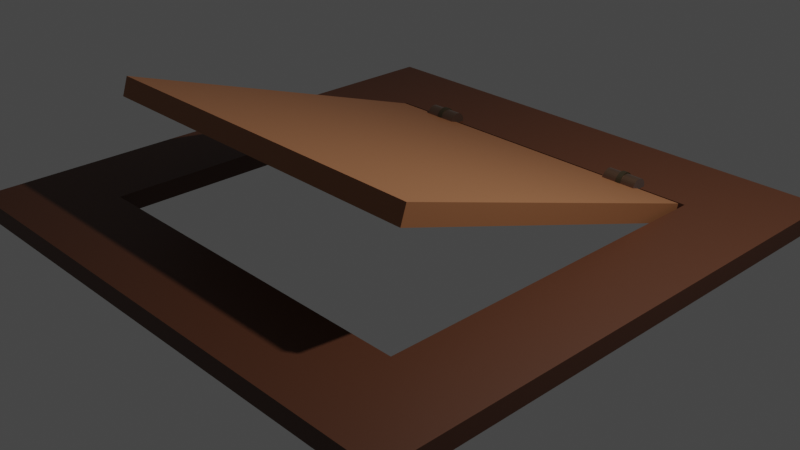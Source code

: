 # Source: Trap_Door.blend  (saved by Blender 2.92.15; exported with 4.5.12 LTS)
import bpy
from mathutils import Matrix  # noqa: F401  (used for matrix-valued properties, if any)

bpy.ops.wm.read_factory_settings(use_empty=True)
scene = bpy.context.scene
scene.name = 'Scene'

# ---- collections
col_collection = bpy.data.collections.new('Collection'); scene.collection.children.link(col_collection)
col_hinge = bpy.data.collections.new('Hinge'); scene.collection.children.link(col_hinge)
col_hinge_001 = bpy.data.collections.new('Hinge.001'); scene.collection.children.link(col_hinge_001)

# ---- materials (node trees are filled in below, after node groups)
mat_frame = bpy.data.materials.new('Frame')
mat_frame.use_transparent_shadow = False
mat_door = bpy.data.materials.new('Door')
mat_door.use_transparent_shadow = False
mat_material_001 = bpy.data.materials.new('Material.001')
mat_material_001.use_transparent_shadow = False
mat_material_002 = bpy.data.materials.new('Material.002')
mat_material_002.use_transparent_shadow = False

# ---- material node trees
mat_frame.use_nodes = True; mat_frame.node_tree.nodes.clear()
_N = mat_frame.node_tree.nodes; _L = mat_frame.node_tree.links
n0 = _N.new('ShaderNodeBsdfPrincipled'); n0.name = 'Principled BSDF'; n0.location = (10, 300)
n0.distribution = 'GGX'
n0.subsurface_method = 'BURLEY'
n0.inputs[0].default_value = (0.08473, 0.02857, 0.01187, 1.0)
n0.inputs[3].default_value = 1.45
n0.inputs[27].default_value = (0.0, 0.0, 0.0, 1.0)
n0.inputs[28].default_value = 1.0
n1 = _N.new('ShaderNodeOutputMaterial'); n1.name = 'Material Output'; n1.location = (300, 300)
_L.new(n0.outputs[0], n1.inputs[0])
n1.is_active_output = True
mat_door.use_nodes = True; mat_door.node_tree.nodes.clear()
_N = mat_door.node_tree.nodes; _L = mat_door.node_tree.links
n0 = _N.new('ShaderNodeBsdfPrincipled'); n0.name = 'Principled BSDF'; n0.location = (10, 300)
n0.distribution = 'GGX'
n0.subsurface_method = 'BURLEY'
n0.inputs[0].default_value = (0.3185, 0.1291, 0.05364, 1.0)
n0.inputs[3].default_value = 1.45
n0.inputs[27].default_value = (0.0, 0.0, 0.0, 1.0)
n0.inputs[28].default_value = 1.0
n1 = _N.new('ShaderNodeOutputMaterial'); n1.name = 'Material Output'; n1.location = (300, 300)
_L.new(n0.outputs[0], n1.inputs[0])
n1.is_active_output = True
mat_material_001.use_nodes = True; mat_material_001.node_tree.nodes.clear()
_N = mat_material_001.node_tree.nodes; _L = mat_material_001.node_tree.links
n0 = _N.new('ShaderNodeBsdfPrincipled'); n0.name = 'Principled BSDF'; n0.location = (10, 300)
n0.distribution = 'GGX'
n0.subsurface_method = 'BURLEY'
n0.inputs[0].default_value = (0.1798, 0.1002, 0.05864, 1.0)
n0.inputs[1].default_value = 0.9154
n0.inputs[3].default_value = 1.45
n0.inputs[13].default_value = 0.7462
n0.inputs[24].default_value = 0.1585
n0.inputs[27].default_value = (0.0, 0.0, 0.0, 1.0)
n0.inputs[28].default_value = 1.0
n1 = _N.new('ShaderNodeOutputMaterial'); n1.name = 'Material Output'; n1.location = (300, 300)
_L.new(n0.outputs[0], n1.inputs[0])
n1.is_active_output = True
mat_material_002.use_nodes = True; mat_material_002.node_tree.nodes.clear()
_N = mat_material_002.node_tree.nodes; _L = mat_material_002.node_tree.links
n0 = _N.new('ShaderNodeBsdfPrincipled'); n0.name = 'Principled BSDF'; n0.location = (10, 300)
n0.distribution = 'GGX'
n0.subsurface_method = 'BURLEY'
n0.inputs[0].default_value = (0.0331, 0.0241, 0.01062, 1.0)
n0.inputs[3].default_value = 1.45
n0.inputs[27].default_value = (0.0, 0.0, 0.0, 1.0)
n0.inputs[28].default_value = 1.0
n1 = _N.new('ShaderNodeOutputMaterial'); n1.name = 'Material Output'; n1.location = (300, 300)
_L.new(n0.outputs[0], n1.inputs[0])
n1.is_active_output = True

# ---- world
world_world = bpy.data.worlds.new('World'); scene.world = world_world
world_world.use_nodes = True; world_world.node_tree.nodes.clear()
_N = world_world.node_tree.nodes; _L = world_world.node_tree.links
n0 = _N.new('ShaderNodeOutputWorld'); n0.name = 'World Output'; n0.location = (300, 300)
n1 = _N.new('ShaderNodeBackground'); n1.name = 'Background'; n1.location = (10, 300)
n1.inputs[0].default_value = (0.05088, 0.05088, 0.05088, 1.0)
_L.new(n1.outputs[0], n0.inputs[0])
n0.is_active_output = True
world_world.color = (0.05088, 0.05088, 0.05088)
world_world.use_sun_shadow = False
world_world.sun_shadow_jitter_overblur = 0.0

# ---- cameras
cam_camera = bpy.data.cameras.new('Camera')
cam_camera.clip_end = 100.0
cam_camera.ortho_scale = 7.314

# ---- lights
light_light = bpy.data.lights.new('Light', 'POINT')
light_light.transmission_factor = 0.0
light_light.energy = 1000.0
light_light.shadow_soft_size = 0.1
light_light.shadow_maximum_resolution = 0.006
light_light.use_absolute_resolution = True

# ---- meshes
me_cube_001 = bpy.data.meshes.new('Cube.001')
me_cube_001.from_pydata([(-1.0, 0.0, 0.0), (-1.0, 0.0, 0.2), (-1.0, 1.0, 0.0), (-1.0, 1.0, 0.2), (3.033, 0.0, 0.0), (3.033, 0.0, 0.2), (3.033, 1.0, 0.0), (3.033, 1.0, 0.2), (3.997, 1.0, 0.2), (3.997, 1.0, 0.0), (3.997, 0.0, 0.0), (3.997, 0.0, 0.2), (-1.978, 1.0, 0.0), (-1.978, 0.0, 0.0), (-1.978, 0.0, 0.2), (-1.978, 1.0, 0.2), (-1.0, -4.0, 0.0), (-1.0, -4.0, 0.2), (3.033, -4.0, 0.2), (3.033, -4.0, 0.0), (3.997, -4.0, 0.2), (3.997, -4.0, 0.0), (-1.978, -4.0, 0.0), (-1.978, -4.0, 0.2), (-1.0, -5.006, 0.0), (-1.0, -5.006, 0.2), (3.033, -5.006, 0.2), (3.033, -5.006, 0.0), (3.997, -5.006, 0.2), (3.997, -5.006, 0.0), (-1.978, -5.006, 0.0), (-1.978, -5.006, 0.2)], [], [(1, 3, 15, 14), (2, 3, 7, 6), (10, 11, 20, 21), (4, 5, 1, 0), (2, 6, 4, 0), (7, 3, 1, 5), (9, 8, 11, 10), (4, 6, 9, 10), (7, 5, 11, 8), (6, 7, 8, 9), (13, 14, 15, 12), (2, 0, 13, 12), (3, 2, 12, 15), (13, 0, 16, 22), (23, 22, 30, 31), (22, 16, 24, 30), (5, 4, 19, 18), (4, 10, 21, 19), (1, 14, 23, 17), (0, 1, 17, 16), (14, 13, 22, 23), (11, 5, 18, 20), (26, 27, 29, 28), (24, 25, 31, 30), (19, 21, 29, 27), (18, 19, 27, 26), (17, 23, 31, 25), (20, 18, 26, 28), (21, 20, 28, 29), (17, 16, 19, 18), (18, 17, 25, 26), (19, 16, 24, 27), (24, 25, 26, 27)])
_uv = me_cube_001.uv_layers.new(name='UVMap')
_uv.uv.foreach_set('vector', [0.875, 0.75, 0.875, 0.5, 0.875, 0.5, 0.875, 0.75, 0.375, 0.25, 0.625, 0.25, 0.625, 0.5, 0.375, 0.5, 0.375, 0.75, 0.625, 0.75, 0.625, 0.75, 0.375, 0.75, 0.375, 0.75, 0.625, 0.75, 0.625, 1.0, 0.375, 1.0, 0.125, 0.5, 0.375, 0.5, 0.375, 0.75, 0.125, 0.75, 0.625, 0.5, 0.875, 0.5, 0.875, 0.75, 0.625, 0.75, 0.375, 0.5, 0.625, 0.5, 0.625, 0.75, 0.375, 0.75, 0.375, 0.75, 0.375, 0.5, 0.375, 0.5, 0.375, 0.75, 0.625, 0.5, 0.625, 0.75, 0.625, 0.75, 0.625, 0.5, 0.375, 0.5, 0.625, 0.5, 0.625, 0.5, 0.375, 0.5, 0.375, 0.0, 0.625, 0.0, 0.625, 0.25, 0.375, 0.25, 0.125, 0.5, 0.125, 0.75, 0.125, 0.75, 0.125, 0.5, 0.625, 0.25, 0.375, 0.25, 0.375, 0.25, 0.625, 0.25, 0.125, 0.75, 0.125, 0.75, 0.125, 0.75, 0.125, 0.75, 0.625, 0.0, 0.375, 0.0, 0.375, 0.0, 0.625, 0.0, 0.125, 0.75, 0.125, 0.75, 0.125, 0.75, 0.125, 0.75, 0.625, 0.75, 0.375, 0.75, 0.375, 0.75, 0.625, 0.75, 0.375, 0.75, 0.375, 0.75, 0.375, 0.75, 0.375, 0.75, 0.875, 0.75, 0.875, 0.75, 0.875, 0.75, 0.875, 0.75, 0.375, 1.0, 0.625, 1.0, 0.625, 1.0, 0.375, 1.0, 0.625, 0.0, 0.375, 0.0, 0.375, 0.0, 0.625, 0.0, 0.625, 0.75, 0.625, 0.75, 0.625, 0.75, 0.625, 0.75, 0.625, 0.75, 0.375, 0.75, 0.375, 0.75, 0.625, 0.75, 0.375, 1.0, 0.625, 1.0, 0.625, 1.0, 0.375, 1.0, 0.375, 0.75, 0.375, 0.75, 0.375, 0.75, 0.375, 0.75, 0.625, 0.75, 0.375, 0.75, 0.375, 0.75, 0.625, 0.75, 0.875, 0.75, 0.875, 0.75, 0.875, 0.75, 0.875, 0.75, 0.625, 0.75, 0.625, 0.75, 0.625, 0.75, 0.625, 0.75, 0.375, 0.75, 0.625, 0.75, 0.625, 0.75, 0.375, 0.75, 0.625, 1.0, 0.375, 1.0, 0.375, 0.75, 0.625, 0.75, 0.625, 0.75, 0.625, 1.0, 0.875, 0.75, 0.625, 0.75, 0.375, 0.75, 0.375, 1.0, 0.125, 0.75, 0.375, 0.75, 0.375, 1.0, 0.625, 1.0, 0.625, 0.75, 0.375, 0.75])
me_cube_001.materials.append(mat_frame)
me_cube_001.use_remesh_fix_poles = True
me_cube_001.use_remesh_preserve_attributes = False
me_cube_001.use_mirror_vertex_groups = False
me_cube_001.update()
me_cube_002 = bpy.data.meshes.new('Cube.002')
me_cube_002.from_pydata([(-1.0, -1.0, -1.0), (-1.0, -1.0, 1.0), (-1.0, 1.0, -1.0), (-1.0, 1.0, 1.0), (1.0, -1.0, -1.0), (1.0, -1.0, 1.0), (1.0, 1.0, -1.0), (1.0, 1.0, 1.0)], [], [(0, 1, 3, 2), (2, 3, 7, 6), (6, 7, 5, 4), (4, 5, 1, 0), (2, 6, 4, 0), (7, 3, 1, 5)])
_uv = me_cube_002.uv_layers.new(name='UVMap')
_uv.uv.foreach_set('vector', [0.375, 0.0, 0.625, 0.0, 0.625, 0.25, 0.375, 0.25, 0.375, 0.25, 0.625, 0.25, 0.625, 0.5, 0.375, 0.5, 0.375, 0.5, 0.625, 0.5, 0.625, 0.75, 0.375, 0.75, 0.375, 0.75, 0.625, 0.75, 0.625, 1.0, 0.375, 1.0, 0.125, 0.5, 0.375, 0.5, 0.375, 0.75, 0.125, 0.75, 0.625, 0.5, 0.875, 0.5, 0.875, 0.75, 0.625, 0.75])
me_cube_002.materials.append(mat_door)
me_cube_002.use_remesh_fix_poles = True
me_cube_002.use_remesh_preserve_attributes = False
me_cube_002.use_mirror_vertex_groups = False
me_cube_002.update()
me_cylinder = bpy.data.meshes.new('Cylinder')
me_cylinder.from_pydata([(-0.0987, 0.0987, -7.452e-09), (0.0987, 0.0987, 7.452e-09), (-0.0987, 0.0968, -0.01926), (0.0987, 0.0968, -0.01926), (-0.0987, 0.09119, -0.03777), (0.0987, 0.09119, -0.03777), (-0.0987, 0.08207, -0.05483), (0.0987, 0.08207, -0.05483), (-0.0987, 0.06979, -0.06979), (0.0987, 0.06979, -0.06979), (-0.0987, 0.05483, -0.08207), (0.0987, 0.05483, -0.08207), (-0.0987, 0.03777, -0.09119), (0.0987, 0.03777, -0.09119), (-0.0987, 0.01926, -0.0968), (0.0987, 0.01926, -0.0968), (-0.0987, 7.452e-09, -0.0987), (0.0987, 7.452e-09, -0.0987), (-0.0987, -0.01926, -0.0968), (0.0987, -0.01926, -0.0968), (-0.0987, -0.03777, -0.09119), (0.0987, -0.03777, -0.09119), (-0.0987, -0.05483, -0.08207), (0.0987, -0.05483, -0.08207), (-0.0987, -0.06979, -0.06979), (0.0987, -0.06979, -0.06979), (-0.0987, -0.08207, -0.05483), (0.0987, -0.08207, -0.05483), (-0.0987, -0.09119, -0.03777), (0.0987, -0.09119, -0.03777), (-0.0987, -0.0968, -0.01926), (0.0987, -0.0968, -0.01926), (-0.0987, -0.0987, 2.471e-08), (0.0987, -0.0987, 3.961e-08), (-0.0987, -0.0968, 0.01926), (0.0987, -0.0968, 0.01926), (-0.0987, -0.09119, 0.03777), (0.0987, -0.09119, 0.03777), (-0.0987, -0.08207, 0.05483), (0.0987, -0.08207, 0.05483), (-0.0987, -0.06979, 0.06979), (0.0987, -0.06979, 0.06979), (-0.0987, -0.05483, 0.08207), (0.0987, -0.05483, 0.08207), (-0.0987, -0.03777, 0.09119), (0.0987, -0.03777, 0.09119), (-0.0987, -0.01926, 0.0968), (0.0987, -0.01926, 0.0968), (-0.0987, 9.53e-08, 0.0987), (0.0987, 9.53e-08, 0.0987), (-0.0987, 0.01926, 0.0968), (0.0987, 0.01926, 0.0968), (-0.0987, 0.03777, 0.09119), (0.0987, 0.03777, 0.09119), (-0.0987, 0.05483, 0.08207), (0.0987, 0.05483, 0.08207), (-0.0987, 0.06979, 0.06979), (0.0987, 0.06979, 0.06979), (-0.0987, 0.08207, 0.05483), (0.0987, 0.08207, 0.05483), (-0.0987, 0.09119, 0.03777), (0.0987, 0.09119, 0.03777), (-0.0987, 0.0968, 0.01926), (0.0987, 0.0968, 0.01926)], [], [(0, 1, 3, 2), (2, 3, 5, 4), (4, 5, 7, 6), (6, 7, 9, 8), (8, 9, 11, 10), (10, 11, 13, 12), (12, 13, 15, 14), (14, 15, 17, 16), (16, 17, 19, 18), (18, 19, 21, 20), (20, 21, 23, 22), (22, 23, 25, 24), (24, 25, 27, 26), (26, 27, 29, 28), (28, 29, 31, 30), (30, 31, 33, 32), (32, 33, 35, 34), (34, 35, 37, 36), (36, 37, 39, 38), (38, 39, 41, 40), (40, 41, 43, 42), (42, 43, 45, 44), (44, 45, 47, 46), (46, 47, 49, 48), (48, 49, 51, 50), (50, 51, 53, 52), (52, 53, 55, 54), (54, 55, 57, 56), (56, 57, 59, 58), (58, 59, 61, 60), (3, 1, 63, 61, 59, 57, 55, 53, 51, 49, 47, 45, 43, 41, 39, 37, 35, 33, 31, 29, 27, 25, 23, 21, 19, 17, 15, 13, 11, 9, 7, 5), (60, 61, 63, 62), (62, 63, 1, 0), (0, 2, 4, 6, 8, 10, 12, 14, 16, 18, 20, 22, 24, 26, 28, 30, 32, 34, 36, 38, 40, 42, 44, 46, 48, 50, 52, 54, 56, 58, 60, 62)])
_uv = me_cylinder.uv_layers.new(name='UVMap')
_uv.uv.foreach_set('vector', [1.0, 0.5, 1.0, 1.0, 0.9688, 1.0, 0.9688, 0.5, 0.9688, 0.5, 0.9688, 1.0, 0.9375, 1.0, 0.9375, 0.5, 0.9375, 0.5, 0.9375, 1.0, 0.9062, 1.0, 0.9062, 0.5, 0.9062, 0.5, 0.9062, 1.0, 0.875, 1.0, 0.875, 0.5, 0.875, 0.5, 0.875, 1.0, 0.8438, 1.0, 0.8438, 0.5, 0.8438, 0.5, 0.8438, 1.0, 0.8125, 1.0, 0.8125, 0.5, 0.8125, 0.5, 0.8125, 1.0, 0.7812, 1.0, 0.7812, 0.5, 0.7812, 0.5, 0.7812, 1.0, 0.75, 1.0, 0.75, 0.5, 0.75, 0.5, 0.75, 1.0, 0.7188, 1.0, 0.7188, 0.5, 0.7188, 0.5, 0.7188, 1.0, 0.6875, 1.0, 0.6875, 0.5, 0.6875, 0.5, 0.6875, 1.0, 0.6562, 1.0, 0.6562, 0.5, 0.6562, 0.5, 0.6562, 1.0, 0.625, 1.0, 0.625, 0.5, 0.625, 0.5, 0.625, 1.0, 0.5938, 1.0, 0.5938, 0.5, 0.5938, 0.5, 0.5938, 1.0, 0.5625, 1.0, 0.5625, 0.5, 0.5625, 0.5, 0.5625, 1.0, 0.5312, 1.0, 0.5312, 0.5, 0.5312, 0.5, 0.5312, 1.0, 0.5, 1.0, 0.5, 0.5, 0.5, 0.5, 0.5, 1.0, 0.4688, 1.0, 0.4688, 0.5, 0.4688, 0.5, 0.4688, 1.0, 0.4375, 1.0, 0.4375, 0.5, 0.4375, 0.5, 0.4375, 1.0, 0.4062, 1.0, 0.4062, 0.5, 0.4062, 0.5, 0.4062, 1.0, 0.375, 1.0, 0.375, 0.5, 0.375, 0.5, 0.375, 1.0, 0.3438, 1.0, 0.3438, 0.5, 0.3438, 0.5, 0.3438, 1.0, 0.3125, 1.0, 0.3125, 0.5, 0.3125, 0.5, 0.3125, 1.0, 0.2812, 1.0, 0.2812, 0.5, 0.2812, 0.5, 0.2812, 1.0, 0.25, 1.0, 0.25, 0.5, 0.25, 0.5, 0.25, 1.0, 0.2188, 1.0, 0.2188, 0.5, 0.2188, 0.5, 0.2188, 1.0, 0.1875, 1.0, 0.1875, 0.5, 0.1875, 0.5, 0.1875, 1.0, 0.1562, 1.0, 0.1562, 0.5, 0.1562, 0.5, 0.1562, 1.0, 0.125, 1.0, 0.125, 0.5, 0.125, 0.5, 0.125, 1.0, 0.09375, 1.0, 0.09375, 0.5, 0.09375, 0.5, 0.09375, 1.0, 0.0625, 1.0, 0.0625, 0.5, 0.2968, 0.4854, 0.25, 0.49, 0.2032, 0.4854, 0.1582, 0.4717, 0.1167, 0.4496, 0.08029, 0.4197, 0.05045, 0.3833, 0.02827, 0.3418, 0.01461, 0.2968, 0.01, 0.25, 0.01461, 0.2032, 0.02827, 0.1582, 0.05045, 0.1167, 0.08029, 0.08029, 0.1167, 0.05045, 0.1582, 0.02827, 0.2032, 0.01461, 0.25, 0.01, 0.2968, 0.01461, 0.3418, 0.02827, 0.3833, 0.05045, 0.4197, 0.08029, 0.4496, 0.1167, 0.4717, 0.1582, 0.4854, 0.2032, 0.49, 0.25, 0.4854, 0.2968, 0.4717, 0.3418, 0.4496, 0.3833, 0.4197, 0.4197, 0.3833, 0.4496, 0.3418, 0.4717, 0.0625, 0.5, 0.0625, 1.0, 0.03125, 1.0, 0.03125, 0.5, 0.03125, 0.5, 0.03125, 1.0, 0.0, 1.0, 0.0, 0.5, 0.75, 0.49, 0.7968, 0.4854, 0.8418, 0.4717, 0.8833, 0.4496, 0.9197, 0.4197, 0.9496, 0.3833, 0.9717, 0.3418, 0.9854, 0.2968, 0.99, 0.25, 0.9854, 0.2032, 0.9717, 0.1582, 0.9496, 0.1167, 0.9197, 0.08029, 0.8833, 0.05045, 0.8418, 0.02827, 0.7968, 0.01461, 0.75, 0.01, 0.7032, 0.01461, 0.6582, 0.02827, 0.6167, 0.05045, 0.5803, 0.08029, 0.5504, 0.1167, 0.5283, 0.1582, 0.5146, 0.2032, 0.51, 0.25, 0.5146, 0.2968, 0.5283, 0.3418, 0.5504, 0.3833, 0.5803, 0.4197, 0.6167, 0.4496, 0.6582, 0.4717, 0.7032, 0.4854])
me_cylinder.materials.append(mat_material_001)
me_cylinder.use_remesh_fix_poles = True
me_cylinder.use_remesh_preserve_attributes = False
me_cylinder.use_mirror_vertex_groups = False
me_cylinder.update()
me_cylinder_001 = bpy.data.meshes.new('Cylinder.001')
me_cylinder_001.from_pydata([(-0.0987, 0.0987, -7.452e-09), (0.0987, 0.0987, 7.452e-09), (-0.0987, 0.0968, -0.01926), (0.0987, 0.0968, -0.01926), (-0.0987, 0.09119, -0.03777), (0.0987, 0.09119, -0.03777), (-0.0987, 0.08207, -0.05483), (0.0987, 0.08207, -0.05483), (-0.0987, 0.06979, -0.06979), (0.0987, 0.06979, -0.06979), (-0.0987, 0.05483, -0.08207), (0.0987, 0.05483, -0.08207), (-0.0987, 0.03777, -0.09119), (0.0987, 0.03777, -0.09119), (-0.0987, 0.01926, -0.0968), (0.0987, 0.01926, -0.0968), (-0.0987, 7.452e-09, -0.0987), (0.0987, 7.452e-09, -0.0987), (-0.0987, -0.01926, -0.0968), (0.0987, -0.01926, -0.0968), (-0.0987, -0.03777, -0.09119), (0.0987, -0.03777, -0.09119), (-0.0987, -0.05483, -0.08207), (0.0987, -0.05483, -0.08207), (-0.0987, -0.06979, -0.06979), (0.0987, -0.06979, -0.06979), (-0.0987, -0.08207, -0.05483), (0.0987, -0.08207, -0.05483), (-0.0987, -0.09119, -0.03777), (0.0987, -0.09119, -0.03777), (-0.0987, -0.0968, -0.01926), (0.0987, -0.0968, -0.01926), (-0.0987, -0.0987, 2.471e-08), (0.0987, -0.0987, 3.961e-08), (-0.0987, -0.0968, 0.01926), (0.0987, -0.0968, 0.01926), (-0.0987, -0.09119, 0.03777), (0.0987, -0.09119, 0.03777), (-0.0987, -0.08207, 0.05483), (0.0987, -0.08207, 0.05483), (-0.0987, -0.06979, 0.06979), (0.0987, -0.06979, 0.06979), (-0.0987, -0.05483, 0.08207), (0.0987, -0.05483, 0.08207), (-0.0987, -0.03777, 0.09119), (0.0987, -0.03777, 0.09119), (-0.0987, -0.01926, 0.0968), (0.0987, -0.01926, 0.0968), (-0.0987, 9.53e-08, 0.0987), (0.0987, 9.53e-08, 0.0987), (-0.0987, 0.01926, 0.0968), (0.0987, 0.01926, 0.0968), (-0.0987, 0.03777, 0.09119), (0.0987, 0.03777, 0.09119), (-0.0987, 0.05483, 0.08207), (0.0987, 0.05483, 0.08207), (-0.0987, 0.06979, 0.06979), (0.0987, 0.06979, 0.06979), (-0.0987, 0.08207, 0.05483), (0.0987, 0.08207, 0.05483), (-0.0987, 0.09119, 0.03777), (0.0987, 0.09119, 0.03777), (-0.0987, 0.0968, 0.01926), (0.0987, 0.0968, 0.01926)], [], [(0, 1, 3, 2), (2, 3, 5, 4), (4, 5, 7, 6), (6, 7, 9, 8), (8, 9, 11, 10), (10, 11, 13, 12), (12, 13, 15, 14), (14, 15, 17, 16), (16, 17, 19, 18), (18, 19, 21, 20), (20, 21, 23, 22), (22, 23, 25, 24), (24, 25, 27, 26), (26, 27, 29, 28), (28, 29, 31, 30), (30, 31, 33, 32), (32, 33, 35, 34), (34, 35, 37, 36), (36, 37, 39, 38), (38, 39, 41, 40), (40, 41, 43, 42), (42, 43, 45, 44), (44, 45, 47, 46), (46, 47, 49, 48), (48, 49, 51, 50), (50, 51, 53, 52), (52, 53, 55, 54), (54, 55, 57, 56), (56, 57, 59, 58), (58, 59, 61, 60), (3, 1, 63, 61, 59, 57, 55, 53, 51, 49, 47, 45, 43, 41, 39, 37, 35, 33, 31, 29, 27, 25, 23, 21, 19, 17, 15, 13, 11, 9, 7, 5), (60, 61, 63, 62), (62, 63, 1, 0), (0, 2, 4, 6, 8, 10, 12, 14, 16, 18, 20, 22, 24, 26, 28, 30, 32, 34, 36, 38, 40, 42, 44, 46, 48, 50, 52, 54, 56, 58, 60, 62)])
_uv = me_cylinder_001.uv_layers.new(name='UVMap')
_uv.uv.foreach_set('vector', [1.0, 0.5, 1.0, 1.0, 0.9688, 1.0, 0.9688, 0.5, 0.9688, 0.5, 0.9688, 1.0, 0.9375, 1.0, 0.9375, 0.5, 0.9375, 0.5, 0.9375, 1.0, 0.9062, 1.0, 0.9062, 0.5, 0.9062, 0.5, 0.9062, 1.0, 0.875, 1.0, 0.875, 0.5, 0.875, 0.5, 0.875, 1.0, 0.8438, 1.0, 0.8438, 0.5, 0.8438, 0.5, 0.8438, 1.0, 0.8125, 1.0, 0.8125, 0.5, 0.8125, 0.5, 0.8125, 1.0, 0.7812, 1.0, 0.7812, 0.5, 0.7812, 0.5, 0.7812, 1.0, 0.75, 1.0, 0.75, 0.5, 0.75, 0.5, 0.75, 1.0, 0.7188, 1.0, 0.7188, 0.5, 0.7188, 0.5, 0.7188, 1.0, 0.6875, 1.0, 0.6875, 0.5, 0.6875, 0.5, 0.6875, 1.0, 0.6562, 1.0, 0.6562, 0.5, 0.6562, 0.5, 0.6562, 1.0, 0.625, 1.0, 0.625, 0.5, 0.625, 0.5, 0.625, 1.0, 0.5938, 1.0, 0.5938, 0.5, 0.5938, 0.5, 0.5938, 1.0, 0.5625, 1.0, 0.5625, 0.5, 0.5625, 0.5, 0.5625, 1.0, 0.5312, 1.0, 0.5312, 0.5, 0.5312, 0.5, 0.5312, 1.0, 0.5, 1.0, 0.5, 0.5, 0.5, 0.5, 0.5, 1.0, 0.4688, 1.0, 0.4688, 0.5, 0.4688, 0.5, 0.4688, 1.0, 0.4375, 1.0, 0.4375, 0.5, 0.4375, 0.5, 0.4375, 1.0, 0.4062, 1.0, 0.4062, 0.5, 0.4062, 0.5, 0.4062, 1.0, 0.375, 1.0, 0.375, 0.5, 0.375, 0.5, 0.375, 1.0, 0.3438, 1.0, 0.3438, 0.5, 0.3438, 0.5, 0.3438, 1.0, 0.3125, 1.0, 0.3125, 0.5, 0.3125, 0.5, 0.3125, 1.0, 0.2812, 1.0, 0.2812, 0.5, 0.2812, 0.5, 0.2812, 1.0, 0.25, 1.0, 0.25, 0.5, 0.25, 0.5, 0.25, 1.0, 0.2188, 1.0, 0.2188, 0.5, 0.2188, 0.5, 0.2188, 1.0, 0.1875, 1.0, 0.1875, 0.5, 0.1875, 0.5, 0.1875, 1.0, 0.1562, 1.0, 0.1562, 0.5, 0.1562, 0.5, 0.1562, 1.0, 0.125, 1.0, 0.125, 0.5, 0.125, 0.5, 0.125, 1.0, 0.09375, 1.0, 0.09375, 0.5, 0.09375, 0.5, 0.09375, 1.0, 0.0625, 1.0, 0.0625, 0.5, 0.2968, 0.4854, 0.25, 0.49, 0.2032, 0.4854, 0.1582, 0.4717, 0.1167, 0.4496, 0.08029, 0.4197, 0.05045, 0.3833, 0.02827, 0.3418, 0.01461, 0.2968, 0.01, 0.25, 0.01461, 0.2032, 0.02827, 0.1582, 0.05045, 0.1167, 0.08029, 0.08029, 0.1167, 0.05045, 0.1582, 0.02827, 0.2032, 0.01461, 0.25, 0.01, 0.2968, 0.01461, 0.3418, 0.02827, 0.3833, 0.05045, 0.4197, 0.08029, 0.4496, 0.1167, 0.4717, 0.1582, 0.4854, 0.2032, 0.49, 0.25, 0.4854, 0.2968, 0.4717, 0.3418, 0.4496, 0.3833, 0.4197, 0.4197, 0.3833, 0.4496, 0.3418, 0.4717, 0.0625, 0.5, 0.0625, 1.0, 0.03125, 1.0, 0.03125, 0.5, 0.03125, 0.5, 0.03125, 1.0, 0.0, 1.0, 0.0, 0.5, 0.75, 0.49, 0.7968, 0.4854, 0.8418, 0.4717, 0.8833, 0.4496, 0.9197, 0.4197, 0.9496, 0.3833, 0.9717, 0.3418, 0.9854, 0.2968, 0.99, 0.25, 0.9854, 0.2032, 0.9717, 0.1582, 0.9496, 0.1167, 0.9197, 0.08029, 0.8833, 0.05045, 0.8418, 0.02827, 0.7968, 0.01461, 0.75, 0.01, 0.7032, 0.01461, 0.6582, 0.02827, 0.6167, 0.05045, 0.5803, 0.08029, 0.5504, 0.1167, 0.5283, 0.1582, 0.5146, 0.2032, 0.51, 0.25, 0.5146, 0.2968, 0.5283, 0.3418, 0.5504, 0.3833, 0.5803, 0.4197, 0.6167, 0.4496, 0.6582, 0.4717, 0.7032, 0.4854])
me_cylinder_001.materials.append(mat_material_002)
me_cylinder_001.use_remesh_fix_poles = True
me_cylinder_001.use_remesh_preserve_attributes = False
me_cylinder_001.use_mirror_vertex_groups = False
me_cylinder_001.update()
me_cylinder_002 = bpy.data.meshes.new('Cylinder.002')
me_cylinder_002.from_pydata([(-0.0987, 0.0987, -7.452e-09), (0.0987, 0.0987, 7.452e-09), (-0.0987, 0.0968, -0.01926), (0.0987, 0.0968, -0.01926), (-0.0987, 0.09119, -0.03777), (0.0987, 0.09119, -0.03777), (-0.0987, 0.08207, -0.05483), (0.0987, 0.08207, -0.05483), (-0.0987, 0.06979, -0.06979), (0.0987, 0.06979, -0.06979), (-0.0987, 0.05483, -0.08207), (0.0987, 0.05483, -0.08207), (-0.0987, 0.03777, -0.09119), (0.0987, 0.03777, -0.09119), (-0.0987, 0.01926, -0.0968), (0.0987, 0.01926, -0.0968), (-0.0987, 7.452e-09, -0.0987), (0.0987, 7.452e-09, -0.0987), (-0.0987, -0.01926, -0.0968), (0.0987, -0.01926, -0.0968), (-0.0987, -0.03777, -0.09119), (0.0987, -0.03777, -0.09119), (-0.0987, -0.05483, -0.08207), (0.0987, -0.05483, -0.08207), (-0.0987, -0.06979, -0.06979), (0.0987, -0.06979, -0.06979), (-0.0987, -0.08207, -0.05483), (0.0987, -0.08207, -0.05483), (-0.0987, -0.09119, -0.03777), (0.0987, -0.09119, -0.03777), (-0.0987, -0.0968, -0.01926), (0.0987, -0.0968, -0.01926), (-0.0987, -0.0987, 2.471e-08), (0.0987, -0.0987, 3.961e-08), (-0.0987, -0.0968, 0.01926), (0.0987, -0.0968, 0.01926), (-0.0987, -0.09119, 0.03777), (0.0987, -0.09119, 0.03777), (-0.0987, -0.08207, 0.05483), (0.0987, -0.08207, 0.05483), (-0.0987, -0.06979, 0.06979), (0.0987, -0.06979, 0.06979), (-0.0987, -0.05483, 0.08207), (0.0987, -0.05483, 0.08207), (-0.0987, -0.03777, 0.09119), (0.0987, -0.03777, 0.09119), (-0.0987, -0.01926, 0.0968), (0.0987, -0.01926, 0.0968), (-0.0987, 9.53e-08, 0.0987), (0.0987, 9.53e-08, 0.0987), (-0.0987, 0.01926, 0.0968), (0.0987, 0.01926, 0.0968), (-0.0987, 0.03777, 0.09119), (0.0987, 0.03777, 0.09119), (-0.0987, 0.05483, 0.08207), (0.0987, 0.05483, 0.08207), (-0.0987, 0.06979, 0.06979), (0.0987, 0.06979, 0.06979), (-0.0987, 0.08207, 0.05483), (0.0987, 0.08207, 0.05483), (-0.0987, 0.09119, 0.03777), (0.0987, 0.09119, 0.03777), (-0.0987, 0.0968, 0.01926), (0.0987, 0.0968, 0.01926)], [], [(0, 1, 3, 2), (2, 3, 5, 4), (4, 5, 7, 6), (6, 7, 9, 8), (8, 9, 11, 10), (10, 11, 13, 12), (12, 13, 15, 14), (14, 15, 17, 16), (16, 17, 19, 18), (18, 19, 21, 20), (20, 21, 23, 22), (22, 23, 25, 24), (24, 25, 27, 26), (26, 27, 29, 28), (28, 29, 31, 30), (30, 31, 33, 32), (32, 33, 35, 34), (34, 35, 37, 36), (36, 37, 39, 38), (38, 39, 41, 40), (40, 41, 43, 42), (42, 43, 45, 44), (44, 45, 47, 46), (46, 47, 49, 48), (48, 49, 51, 50), (50, 51, 53, 52), (52, 53, 55, 54), (54, 55, 57, 56), (56, 57, 59, 58), (58, 59, 61, 60), (3, 1, 63, 61, 59, 57, 55, 53, 51, 49, 47, 45, 43, 41, 39, 37, 35, 33, 31, 29, 27, 25, 23, 21, 19, 17, 15, 13, 11, 9, 7, 5), (60, 61, 63, 62), (62, 63, 1, 0), (0, 2, 4, 6, 8, 10, 12, 14, 16, 18, 20, 22, 24, 26, 28, 30, 32, 34, 36, 38, 40, 42, 44, 46, 48, 50, 52, 54, 56, 58, 60, 62)])
_uv = me_cylinder_002.uv_layers.new(name='UVMap')
_uv.uv.foreach_set('vector', [1.0, 0.5, 1.0, 1.0, 0.9688, 1.0, 0.9688, 0.5, 0.9688, 0.5, 0.9688, 1.0, 0.9375, 1.0, 0.9375, 0.5, 0.9375, 0.5, 0.9375, 1.0, 0.9062, 1.0, 0.9062, 0.5, 0.9062, 0.5, 0.9062, 1.0, 0.875, 1.0, 0.875, 0.5, 0.875, 0.5, 0.875, 1.0, 0.8438, 1.0, 0.8438, 0.5, 0.8438, 0.5, 0.8438, 1.0, 0.8125, 1.0, 0.8125, 0.5, 0.8125, 0.5, 0.8125, 1.0, 0.7812, 1.0, 0.7812, 0.5, 0.7812, 0.5, 0.7812, 1.0, 0.75, 1.0, 0.75, 0.5, 0.75, 0.5, 0.75, 1.0, 0.7188, 1.0, 0.7188, 0.5, 0.7188, 0.5, 0.7188, 1.0, 0.6875, 1.0, 0.6875, 0.5, 0.6875, 0.5, 0.6875, 1.0, 0.6562, 1.0, 0.6562, 0.5, 0.6562, 0.5, 0.6562, 1.0, 0.625, 1.0, 0.625, 0.5, 0.625, 0.5, 0.625, 1.0, 0.5938, 1.0, 0.5938, 0.5, 0.5938, 0.5, 0.5938, 1.0, 0.5625, 1.0, 0.5625, 0.5, 0.5625, 0.5, 0.5625, 1.0, 0.5312, 1.0, 0.5312, 0.5, 0.5312, 0.5, 0.5312, 1.0, 0.5, 1.0, 0.5, 0.5, 0.5, 0.5, 0.5, 1.0, 0.4688, 1.0, 0.4688, 0.5, 0.4688, 0.5, 0.4688, 1.0, 0.4375, 1.0, 0.4375, 0.5, 0.4375, 0.5, 0.4375, 1.0, 0.4062, 1.0, 0.4062, 0.5, 0.4062, 0.5, 0.4062, 1.0, 0.375, 1.0, 0.375, 0.5, 0.375, 0.5, 0.375, 1.0, 0.3438, 1.0, 0.3438, 0.5, 0.3438, 0.5, 0.3438, 1.0, 0.3125, 1.0, 0.3125, 0.5, 0.3125, 0.5, 0.3125, 1.0, 0.2812, 1.0, 0.2812, 0.5, 0.2812, 0.5, 0.2812, 1.0, 0.25, 1.0, 0.25, 0.5, 0.25, 0.5, 0.25, 1.0, 0.2188, 1.0, 0.2188, 0.5, 0.2188, 0.5, 0.2188, 1.0, 0.1875, 1.0, 0.1875, 0.5, 0.1875, 0.5, 0.1875, 1.0, 0.1562, 1.0, 0.1562, 0.5, 0.1562, 0.5, 0.1562, 1.0, 0.125, 1.0, 0.125, 0.5, 0.125, 0.5, 0.125, 1.0, 0.09375, 1.0, 0.09375, 0.5, 0.09375, 0.5, 0.09375, 1.0, 0.0625, 1.0, 0.0625, 0.5, 0.2968, 0.4854, 0.25, 0.49, 0.2032, 0.4854, 0.1582, 0.4717, 0.1167, 0.4496, 0.08029, 0.4197, 0.05045, 0.3833, 0.02827, 0.3418, 0.01461, 0.2968, 0.01, 0.25, 0.01461, 0.2032, 0.02827, 0.1582, 0.05045, 0.1167, 0.08029, 0.08029, 0.1167, 0.05045, 0.1582, 0.02827, 0.2032, 0.01461, 0.25, 0.01, 0.2968, 0.01461, 0.3418, 0.02827, 0.3833, 0.05045, 0.4197, 0.08029, 0.4496, 0.1167, 0.4717, 0.1582, 0.4854, 0.2032, 0.49, 0.25, 0.4854, 0.2968, 0.4717, 0.3418, 0.4496, 0.3833, 0.4197, 0.4197, 0.3833, 0.4496, 0.3418, 0.4717, 0.0625, 0.5, 0.0625, 1.0, 0.03125, 1.0, 0.03125, 0.5, 0.03125, 0.5, 0.03125, 1.0, 0.0, 1.0, 0.0, 0.5, 0.75, 0.49, 0.7968, 0.4854, 0.8418, 0.4717, 0.8833, 0.4496, 0.9197, 0.4197, 0.9496, 0.3833, 0.9717, 0.3418, 0.9854, 0.2968, 0.99, 0.25, 0.9854, 0.2032, 0.9717, 0.1582, 0.9496, 0.1167, 0.9197, 0.08029, 0.8833, 0.05045, 0.8418, 0.02827, 0.7968, 0.01461, 0.75, 0.01, 0.7032, 0.01461, 0.6582, 0.02827, 0.6167, 0.05045, 0.5803, 0.08029, 0.5504, 0.1167, 0.5283, 0.1582, 0.5146, 0.2032, 0.51, 0.25, 0.5146, 0.2968, 0.5283, 0.3418, 0.5504, 0.3833, 0.5803, 0.4197, 0.6167, 0.4496, 0.6582, 0.4717, 0.7032, 0.4854])
me_cylinder_002.materials.append(mat_material_001)
me_cylinder_002.use_remesh_fix_poles = True
me_cylinder_002.use_remesh_preserve_attributes = False
me_cylinder_002.use_mirror_vertex_groups = False
me_cylinder_002.update()
me_cylinder_003 = bpy.data.meshes.new('Cylinder.003')
me_cylinder_003.from_pydata([(-0.0987, 0.0987, -7.452e-09), (0.0987, 0.0987, 7.452e-09), (-0.0987, 0.0968, -0.01926), (0.0987, 0.0968, -0.01926), (-0.0987, 0.09119, -0.03777), (0.0987, 0.09119, -0.03777), (-0.0987, 0.08207, -0.05483), (0.0987, 0.08207, -0.05483), (-0.0987, 0.06979, -0.06979), (0.0987, 0.06979, -0.06979), (-0.0987, 0.05483, -0.08207), (0.0987, 0.05483, -0.08207), (-0.0987, 0.03777, -0.09119), (0.0987, 0.03777, -0.09119), (-0.0987, 0.01926, -0.0968), (0.0987, 0.01926, -0.0968), (-0.0987, 7.452e-09, -0.0987), (0.0987, 7.452e-09, -0.0987), (-0.0987, -0.01926, -0.0968), (0.0987, -0.01926, -0.0968), (-0.0987, -0.03777, -0.09119), (0.0987, -0.03777, -0.09119), (-0.0987, -0.05483, -0.08207), (0.0987, -0.05483, -0.08207), (-0.0987, -0.06979, -0.06979), (0.0987, -0.06979, -0.06979), (-0.0987, -0.08207, -0.05483), (0.0987, -0.08207, -0.05483), (-0.0987, -0.09119, -0.03777), (0.0987, -0.09119, -0.03777), (-0.0987, -0.0968, -0.01926), (0.0987, -0.0968, -0.01926), (-0.0987, -0.0987, 2.471e-08), (0.0987, -0.0987, 3.961e-08), (-0.0987, -0.0968, 0.01926), (0.0987, -0.0968, 0.01926), (-0.0987, -0.09119, 0.03777), (0.0987, -0.09119, 0.03777), (-0.0987, -0.08207, 0.05483), (0.0987, -0.08207, 0.05483), (-0.0987, -0.06979, 0.06979), (0.0987, -0.06979, 0.06979), (-0.0987, -0.05483, 0.08207), (0.0987, -0.05483, 0.08207), (-0.0987, -0.03777, 0.09119), (0.0987, -0.03777, 0.09119), (-0.0987, -0.01926, 0.0968), (0.0987, -0.01926, 0.0968), (-0.0987, 9.53e-08, 0.0987), (0.0987, 9.53e-08, 0.0987), (-0.0987, 0.01926, 0.0968), (0.0987, 0.01926, 0.0968), (-0.0987, 0.03777, 0.09119), (0.0987, 0.03777, 0.09119), (-0.0987, 0.05483, 0.08207), (0.0987, 0.05483, 0.08207), (-0.0987, 0.06979, 0.06979), (0.0987, 0.06979, 0.06979), (-0.0987, 0.08207, 0.05483), (0.0987, 0.08207, 0.05483), (-0.0987, 0.09119, 0.03777), (0.0987, 0.09119, 0.03777), (-0.0987, 0.0968, 0.01926), (0.0987, 0.0968, 0.01926)], [], [(0, 1, 3, 2), (2, 3, 5, 4), (4, 5, 7, 6), (6, 7, 9, 8), (8, 9, 11, 10), (10, 11, 13, 12), (12, 13, 15, 14), (14, 15, 17, 16), (16, 17, 19, 18), (18, 19, 21, 20), (20, 21, 23, 22), (22, 23, 25, 24), (24, 25, 27, 26), (26, 27, 29, 28), (28, 29, 31, 30), (30, 31, 33, 32), (32, 33, 35, 34), (34, 35, 37, 36), (36, 37, 39, 38), (38, 39, 41, 40), (40, 41, 43, 42), (42, 43, 45, 44), (44, 45, 47, 46), (46, 47, 49, 48), (48, 49, 51, 50), (50, 51, 53, 52), (52, 53, 55, 54), (54, 55, 57, 56), (56, 57, 59, 58), (58, 59, 61, 60), (3, 1, 63, 61, 59, 57, 55, 53, 51, 49, 47, 45, 43, 41, 39, 37, 35, 33, 31, 29, 27, 25, 23, 21, 19, 17, 15, 13, 11, 9, 7, 5), (60, 61, 63, 62), (62, 63, 1, 0), (0, 2, 4, 6, 8, 10, 12, 14, 16, 18, 20, 22, 24, 26, 28, 30, 32, 34, 36, 38, 40, 42, 44, 46, 48, 50, 52, 54, 56, 58, 60, 62)])
_uv = me_cylinder_003.uv_layers.new(name='UVMap')
_uv.uv.foreach_set('vector', [1.0, 0.5, 1.0, 1.0, 0.9688, 1.0, 0.9688, 0.5, 0.9688, 0.5, 0.9688, 1.0, 0.9375, 1.0, 0.9375, 0.5, 0.9375, 0.5, 0.9375, 1.0, 0.9062, 1.0, 0.9062, 0.5, 0.9062, 0.5, 0.9062, 1.0, 0.875, 1.0, 0.875, 0.5, 0.875, 0.5, 0.875, 1.0, 0.8438, 1.0, 0.8438, 0.5, 0.8438, 0.5, 0.8438, 1.0, 0.8125, 1.0, 0.8125, 0.5, 0.8125, 0.5, 0.8125, 1.0, 0.7812, 1.0, 0.7812, 0.5, 0.7812, 0.5, 0.7812, 1.0, 0.75, 1.0, 0.75, 0.5, 0.75, 0.5, 0.75, 1.0, 0.7188, 1.0, 0.7188, 0.5, 0.7188, 0.5, 0.7188, 1.0, 0.6875, 1.0, 0.6875, 0.5, 0.6875, 0.5, 0.6875, 1.0, 0.6562, 1.0, 0.6562, 0.5, 0.6562, 0.5, 0.6562, 1.0, 0.625, 1.0, 0.625, 0.5, 0.625, 0.5, 0.625, 1.0, 0.5938, 1.0, 0.5938, 0.5, 0.5938, 0.5, 0.5938, 1.0, 0.5625, 1.0, 0.5625, 0.5, 0.5625, 0.5, 0.5625, 1.0, 0.5312, 1.0, 0.5312, 0.5, 0.5312, 0.5, 0.5312, 1.0, 0.5, 1.0, 0.5, 0.5, 0.5, 0.5, 0.5, 1.0, 0.4688, 1.0, 0.4688, 0.5, 0.4688, 0.5, 0.4688, 1.0, 0.4375, 1.0, 0.4375, 0.5, 0.4375, 0.5, 0.4375, 1.0, 0.4062, 1.0, 0.4062, 0.5, 0.4062, 0.5, 0.4062, 1.0, 0.375, 1.0, 0.375, 0.5, 0.375, 0.5, 0.375, 1.0, 0.3438, 1.0, 0.3438, 0.5, 0.3438, 0.5, 0.3438, 1.0, 0.3125, 1.0, 0.3125, 0.5, 0.3125, 0.5, 0.3125, 1.0, 0.2812, 1.0, 0.2812, 0.5, 0.2812, 0.5, 0.2812, 1.0, 0.25, 1.0, 0.25, 0.5, 0.25, 0.5, 0.25, 1.0, 0.2188, 1.0, 0.2188, 0.5, 0.2188, 0.5, 0.2188, 1.0, 0.1875, 1.0, 0.1875, 0.5, 0.1875, 0.5, 0.1875, 1.0, 0.1562, 1.0, 0.1562, 0.5, 0.1562, 0.5, 0.1562, 1.0, 0.125, 1.0, 0.125, 0.5, 0.125, 0.5, 0.125, 1.0, 0.09375, 1.0, 0.09375, 0.5, 0.09375, 0.5, 0.09375, 1.0, 0.0625, 1.0, 0.0625, 0.5, 0.2968, 0.4854, 0.25, 0.49, 0.2032, 0.4854, 0.1582, 0.4717, 0.1167, 0.4496, 0.08029, 0.4197, 0.05045, 0.3833, 0.02827, 0.3418, 0.01461, 0.2968, 0.01, 0.25, 0.01461, 0.2032, 0.02827, 0.1582, 0.05045, 0.1167, 0.08029, 0.08029, 0.1167, 0.05045, 0.1582, 0.02827, 0.2032, 0.01461, 0.25, 0.01, 0.2968, 0.01461, 0.3418, 0.02827, 0.3833, 0.05045, 0.4197, 0.08029, 0.4496, 0.1167, 0.4717, 0.1582, 0.4854, 0.2032, 0.49, 0.25, 0.4854, 0.2968, 0.4717, 0.3418, 0.4496, 0.3833, 0.4197, 0.4197, 0.3833, 0.4496, 0.3418, 0.4717, 0.0625, 0.5, 0.0625, 1.0, 0.03125, 1.0, 0.03125, 0.5, 0.03125, 0.5, 0.03125, 1.0, 0.0, 1.0, 0.0, 0.5, 0.75, 0.49, 0.7968, 0.4854, 0.8418, 0.4717, 0.8833, 0.4496, 0.9197, 0.4197, 0.9496, 0.3833, 0.9717, 0.3418, 0.9854, 0.2968, 0.99, 0.25, 0.9854, 0.2032, 0.9717, 0.1582, 0.9496, 0.1167, 0.9197, 0.08029, 0.8833, 0.05045, 0.8418, 0.02827, 0.7968, 0.01461, 0.75, 0.01, 0.7032, 0.01461, 0.6582, 0.02827, 0.6167, 0.05045, 0.5803, 0.08029, 0.5504, 0.1167, 0.5283, 0.1582, 0.5146, 0.2032, 0.51, 0.25, 0.5146, 0.2968, 0.5283, 0.3418, 0.5504, 0.3833, 0.5803, 0.4197, 0.6167, 0.4496, 0.6582, 0.4717, 0.7032, 0.4854])
me_cylinder_003.materials.append(mat_material_001)
me_cylinder_003.use_remesh_fix_poles = True
me_cylinder_003.use_remesh_preserve_attributes = False
me_cylinder_003.use_mirror_vertex_groups = False
me_cylinder_003.update()
me_cylinder_004 = bpy.data.meshes.new('Cylinder.004')
me_cylinder_004.from_pydata([(-0.0987, 0.0987, -7.452e-09), (0.0987, 0.0987, 7.452e-09), (-0.0987, 0.0968, -0.01926), (0.0987, 0.0968, -0.01926), (-0.0987, 0.09119, -0.03777), (0.0987, 0.09119, -0.03777), (-0.0987, 0.08207, -0.05483), (0.0987, 0.08207, -0.05483), (-0.0987, 0.06979, -0.06979), (0.0987, 0.06979, -0.06979), (-0.0987, 0.05483, -0.08207), (0.0987, 0.05483, -0.08207), (-0.0987, 0.03777, -0.09119), (0.0987, 0.03777, -0.09119), (-0.0987, 0.01926, -0.0968), (0.0987, 0.01926, -0.0968), (-0.0987, 7.452e-09, -0.0987), (0.0987, 7.452e-09, -0.0987), (-0.0987, -0.01926, -0.0968), (0.0987, -0.01926, -0.0968), (-0.0987, -0.03777, -0.09119), (0.0987, -0.03777, -0.09119), (-0.0987, -0.05483, -0.08207), (0.0987, -0.05483, -0.08207), (-0.0987, -0.06979, -0.06979), (0.0987, -0.06979, -0.06979), (-0.0987, -0.08207, -0.05483), (0.0987, -0.08207, -0.05483), (-0.0987, -0.09119, -0.03777), (0.0987, -0.09119, -0.03777), (-0.0987, -0.0968, -0.01926), (0.0987, -0.0968, -0.01926), (-0.0987, -0.0987, 2.471e-08), (0.0987, -0.0987, 3.961e-08), (-0.0987, -0.0968, 0.01926), (0.0987, -0.0968, 0.01926), (-0.0987, -0.09119, 0.03777), (0.0987, -0.09119, 0.03777), (-0.0987, -0.08207, 0.05483), (0.0987, -0.08207, 0.05483), (-0.0987, -0.06979, 0.06979), (0.0987, -0.06979, 0.06979), (-0.0987, -0.05483, 0.08207), (0.0987, -0.05483, 0.08207), (-0.0987, -0.03777, 0.09119), (0.0987, -0.03777, 0.09119), (-0.0987, -0.01926, 0.0968), (0.0987, -0.01926, 0.0968), (-0.0987, 9.53e-08, 0.0987), (0.0987, 9.53e-08, 0.0987), (-0.0987, 0.01926, 0.0968), (0.0987, 0.01926, 0.0968), (-0.0987, 0.03777, 0.09119), (0.0987, 0.03777, 0.09119), (-0.0987, 0.05483, 0.08207), (0.0987, 0.05483, 0.08207), (-0.0987, 0.06979, 0.06979), (0.0987, 0.06979, 0.06979), (-0.0987, 0.08207, 0.05483), (0.0987, 0.08207, 0.05483), (-0.0987, 0.09119, 0.03777), (0.0987, 0.09119, 0.03777), (-0.0987, 0.0968, 0.01926), (0.0987, 0.0968, 0.01926)], [], [(0, 1, 3, 2), (2, 3, 5, 4), (4, 5, 7, 6), (6, 7, 9, 8), (8, 9, 11, 10), (10, 11, 13, 12), (12, 13, 15, 14), (14, 15, 17, 16), (16, 17, 19, 18), (18, 19, 21, 20), (20, 21, 23, 22), (22, 23, 25, 24), (24, 25, 27, 26), (26, 27, 29, 28), (28, 29, 31, 30), (30, 31, 33, 32), (32, 33, 35, 34), (34, 35, 37, 36), (36, 37, 39, 38), (38, 39, 41, 40), (40, 41, 43, 42), (42, 43, 45, 44), (44, 45, 47, 46), (46, 47, 49, 48), (48, 49, 51, 50), (50, 51, 53, 52), (52, 53, 55, 54), (54, 55, 57, 56), (56, 57, 59, 58), (58, 59, 61, 60), (3, 1, 63, 61, 59, 57, 55, 53, 51, 49, 47, 45, 43, 41, 39, 37, 35, 33, 31, 29, 27, 25, 23, 21, 19, 17, 15, 13, 11, 9, 7, 5), (60, 61, 63, 62), (62, 63, 1, 0), (0, 2, 4, 6, 8, 10, 12, 14, 16, 18, 20, 22, 24, 26, 28, 30, 32, 34, 36, 38, 40, 42, 44, 46, 48, 50, 52, 54, 56, 58, 60, 62)])
_uv = me_cylinder_004.uv_layers.new(name='UVMap')
_uv.uv.foreach_set('vector', [1.0, 0.5, 1.0, 1.0, 0.9688, 1.0, 0.9688, 0.5, 0.9688, 0.5, 0.9688, 1.0, 0.9375, 1.0, 0.9375, 0.5, 0.9375, 0.5, 0.9375, 1.0, 0.9062, 1.0, 0.9062, 0.5, 0.9062, 0.5, 0.9062, 1.0, 0.875, 1.0, 0.875, 0.5, 0.875, 0.5, 0.875, 1.0, 0.8438, 1.0, 0.8438, 0.5, 0.8438, 0.5, 0.8438, 1.0, 0.8125, 1.0, 0.8125, 0.5, 0.8125, 0.5, 0.8125, 1.0, 0.7812, 1.0, 0.7812, 0.5, 0.7812, 0.5, 0.7812, 1.0, 0.75, 1.0, 0.75, 0.5, 0.75, 0.5, 0.75, 1.0, 0.7188, 1.0, 0.7188, 0.5, 0.7188, 0.5, 0.7188, 1.0, 0.6875, 1.0, 0.6875, 0.5, 0.6875, 0.5, 0.6875, 1.0, 0.6562, 1.0, 0.6562, 0.5, 0.6562, 0.5, 0.6562, 1.0, 0.625, 1.0, 0.625, 0.5, 0.625, 0.5, 0.625, 1.0, 0.5938, 1.0, 0.5938, 0.5, 0.5938, 0.5, 0.5938, 1.0, 0.5625, 1.0, 0.5625, 0.5, 0.5625, 0.5, 0.5625, 1.0, 0.5312, 1.0, 0.5312, 0.5, 0.5312, 0.5, 0.5312, 1.0, 0.5, 1.0, 0.5, 0.5, 0.5, 0.5, 0.5, 1.0, 0.4688, 1.0, 0.4688, 0.5, 0.4688, 0.5, 0.4688, 1.0, 0.4375, 1.0, 0.4375, 0.5, 0.4375, 0.5, 0.4375, 1.0, 0.4062, 1.0, 0.4062, 0.5, 0.4062, 0.5, 0.4062, 1.0, 0.375, 1.0, 0.375, 0.5, 0.375, 0.5, 0.375, 1.0, 0.3438, 1.0, 0.3438, 0.5, 0.3438, 0.5, 0.3438, 1.0, 0.3125, 1.0, 0.3125, 0.5, 0.3125, 0.5, 0.3125, 1.0, 0.2812, 1.0, 0.2812, 0.5, 0.2812, 0.5, 0.2812, 1.0, 0.25, 1.0, 0.25, 0.5, 0.25, 0.5, 0.25, 1.0, 0.2188, 1.0, 0.2188, 0.5, 0.2188, 0.5, 0.2188, 1.0, 0.1875, 1.0, 0.1875, 0.5, 0.1875, 0.5, 0.1875, 1.0, 0.1562, 1.0, 0.1562, 0.5, 0.1562, 0.5, 0.1562, 1.0, 0.125, 1.0, 0.125, 0.5, 0.125, 0.5, 0.125, 1.0, 0.09375, 1.0, 0.09375, 0.5, 0.09375, 0.5, 0.09375, 1.0, 0.0625, 1.0, 0.0625, 0.5, 0.2968, 0.4854, 0.25, 0.49, 0.2032, 0.4854, 0.1582, 0.4717, 0.1167, 0.4496, 0.08029, 0.4197, 0.05045, 0.3833, 0.02827, 0.3418, 0.01461, 0.2968, 0.01, 0.25, 0.01461, 0.2032, 0.02827, 0.1582, 0.05045, 0.1167, 0.08029, 0.08029, 0.1167, 0.05045, 0.1582, 0.02827, 0.2032, 0.01461, 0.25, 0.01, 0.2968, 0.01461, 0.3418, 0.02827, 0.3833, 0.05045, 0.4197, 0.08029, 0.4496, 0.1167, 0.4717, 0.1582, 0.4854, 0.2032, 0.49, 0.25, 0.4854, 0.2968, 0.4717, 0.3418, 0.4496, 0.3833, 0.4197, 0.4197, 0.3833, 0.4496, 0.3418, 0.4717, 0.0625, 0.5, 0.0625, 1.0, 0.03125, 1.0, 0.03125, 0.5, 0.03125, 0.5, 0.03125, 1.0, 0.0, 1.0, 0.0, 0.5, 0.75, 0.49, 0.7968, 0.4854, 0.8418, 0.4717, 0.8833, 0.4496, 0.9197, 0.4197, 0.9496, 0.3833, 0.9717, 0.3418, 0.9854, 0.2968, 0.99, 0.25, 0.9854, 0.2032, 0.9717, 0.1582, 0.9496, 0.1167, 0.9197, 0.08029, 0.8833, 0.05045, 0.8418, 0.02827, 0.7968, 0.01461, 0.75, 0.01, 0.7032, 0.01461, 0.6582, 0.02827, 0.6167, 0.05045, 0.5803, 0.08029, 0.5504, 0.1167, 0.5283, 0.1582, 0.5146, 0.2032, 0.51, 0.25, 0.5146, 0.2968, 0.5283, 0.3418, 0.5504, 0.3833, 0.5803, 0.4197, 0.6167, 0.4496, 0.6582, 0.4717, 0.7032, 0.4854])
me_cylinder_004.materials.append(mat_material_002)
me_cylinder_004.use_remesh_fix_poles = True
me_cylinder_004.use_remesh_preserve_attributes = False
me_cylinder_004.use_mirror_vertex_groups = False
me_cylinder_004.update()
me_cylinder_005 = bpy.data.meshes.new('Cylinder.005')
me_cylinder_005.from_pydata([(-0.0987, 0.0987, -7.452e-09), (0.0987, 0.0987, 7.452e-09), (-0.0987, 0.0968, -0.01926), (0.0987, 0.0968, -0.01926), (-0.0987, 0.09119, -0.03777), (0.0987, 0.09119, -0.03777), (-0.0987, 0.08207, -0.05483), (0.0987, 0.08207, -0.05483), (-0.0987, 0.06979, -0.06979), (0.0987, 0.06979, -0.06979), (-0.0987, 0.05483, -0.08207), (0.0987, 0.05483, -0.08207), (-0.0987, 0.03777, -0.09119), (0.0987, 0.03777, -0.09119), (-0.0987, 0.01926, -0.0968), (0.0987, 0.01926, -0.0968), (-0.0987, 7.452e-09, -0.0987), (0.0987, 7.452e-09, -0.0987), (-0.0987, -0.01926, -0.0968), (0.0987, -0.01926, -0.0968), (-0.0987, -0.03777, -0.09119), (0.0987, -0.03777, -0.09119), (-0.0987, -0.05483, -0.08207), (0.0987, -0.05483, -0.08207), (-0.0987, -0.06979, -0.06979), (0.0987, -0.06979, -0.06979), (-0.0987, -0.08207, -0.05483), (0.0987, -0.08207, -0.05483), (-0.0987, -0.09119, -0.03777), (0.0987, -0.09119, -0.03777), (-0.0987, -0.0968, -0.01926), (0.0987, -0.0968, -0.01926), (-0.0987, -0.0987, 2.471e-08), (0.0987, -0.0987, 3.961e-08), (-0.0987, -0.0968, 0.01926), (0.0987, -0.0968, 0.01926), (-0.0987, -0.09119, 0.03777), (0.0987, -0.09119, 0.03777), (-0.0987, -0.08207, 0.05483), (0.0987, -0.08207, 0.05483), (-0.0987, -0.06979, 0.06979), (0.0987, -0.06979, 0.06979), (-0.0987, -0.05483, 0.08207), (0.0987, -0.05483, 0.08207), (-0.0987, -0.03777, 0.09119), (0.0987, -0.03777, 0.09119), (-0.0987, -0.01926, 0.0968), (0.0987, -0.01926, 0.0968), (-0.0987, 9.53e-08, 0.0987), (0.0987, 9.53e-08, 0.0987), (-0.0987, 0.01926, 0.0968), (0.0987, 0.01926, 0.0968), (-0.0987, 0.03777, 0.09119), (0.0987, 0.03777, 0.09119), (-0.0987, 0.05483, 0.08207), (0.0987, 0.05483, 0.08207), (-0.0987, 0.06979, 0.06979), (0.0987, 0.06979, 0.06979), (-0.0987, 0.08207, 0.05483), (0.0987, 0.08207, 0.05483), (-0.0987, 0.09119, 0.03777), (0.0987, 0.09119, 0.03777), (-0.0987, 0.0968, 0.01926), (0.0987, 0.0968, 0.01926)], [], [(0, 1, 3, 2), (2, 3, 5, 4), (4, 5, 7, 6), (6, 7, 9, 8), (8, 9, 11, 10), (10, 11, 13, 12), (12, 13, 15, 14), (14, 15, 17, 16), (16, 17, 19, 18), (18, 19, 21, 20), (20, 21, 23, 22), (22, 23, 25, 24), (24, 25, 27, 26), (26, 27, 29, 28), (28, 29, 31, 30), (30, 31, 33, 32), (32, 33, 35, 34), (34, 35, 37, 36), (36, 37, 39, 38), (38, 39, 41, 40), (40, 41, 43, 42), (42, 43, 45, 44), (44, 45, 47, 46), (46, 47, 49, 48), (48, 49, 51, 50), (50, 51, 53, 52), (52, 53, 55, 54), (54, 55, 57, 56), (56, 57, 59, 58), (58, 59, 61, 60), (3, 1, 63, 61, 59, 57, 55, 53, 51, 49, 47, 45, 43, 41, 39, 37, 35, 33, 31, 29, 27, 25, 23, 21, 19, 17, 15, 13, 11, 9, 7, 5), (60, 61, 63, 62), (62, 63, 1, 0), (0, 2, 4, 6, 8, 10, 12, 14, 16, 18, 20, 22, 24, 26, 28, 30, 32, 34, 36, 38, 40, 42, 44, 46, 48, 50, 52, 54, 56, 58, 60, 62)])
_uv = me_cylinder_005.uv_layers.new(name='UVMap')
_uv.uv.foreach_set('vector', [1.0, 0.5, 1.0, 1.0, 0.9688, 1.0, 0.9688, 0.5, 0.9688, 0.5, 0.9688, 1.0, 0.9375, 1.0, 0.9375, 0.5, 0.9375, 0.5, 0.9375, 1.0, 0.9062, 1.0, 0.9062, 0.5, 0.9062, 0.5, 0.9062, 1.0, 0.875, 1.0, 0.875, 0.5, 0.875, 0.5, 0.875, 1.0, 0.8438, 1.0, 0.8438, 0.5, 0.8438, 0.5, 0.8438, 1.0, 0.8125, 1.0, 0.8125, 0.5, 0.8125, 0.5, 0.8125, 1.0, 0.7812, 1.0, 0.7812, 0.5, 0.7812, 0.5, 0.7812, 1.0, 0.75, 1.0, 0.75, 0.5, 0.75, 0.5, 0.75, 1.0, 0.7188, 1.0, 0.7188, 0.5, 0.7188, 0.5, 0.7188, 1.0, 0.6875, 1.0, 0.6875, 0.5, 0.6875, 0.5, 0.6875, 1.0, 0.6562, 1.0, 0.6562, 0.5, 0.6562, 0.5, 0.6562, 1.0, 0.625, 1.0, 0.625, 0.5, 0.625, 0.5, 0.625, 1.0, 0.5938, 1.0, 0.5938, 0.5, 0.5938, 0.5, 0.5938, 1.0, 0.5625, 1.0, 0.5625, 0.5, 0.5625, 0.5, 0.5625, 1.0, 0.5312, 1.0, 0.5312, 0.5, 0.5312, 0.5, 0.5312, 1.0, 0.5, 1.0, 0.5, 0.5, 0.5, 0.5, 0.5, 1.0, 0.4688, 1.0, 0.4688, 0.5, 0.4688, 0.5, 0.4688, 1.0, 0.4375, 1.0, 0.4375, 0.5, 0.4375, 0.5, 0.4375, 1.0, 0.4062, 1.0, 0.4062, 0.5, 0.4062, 0.5, 0.4062, 1.0, 0.375, 1.0, 0.375, 0.5, 0.375, 0.5, 0.375, 1.0, 0.3438, 1.0, 0.3438, 0.5, 0.3438, 0.5, 0.3438, 1.0, 0.3125, 1.0, 0.3125, 0.5, 0.3125, 0.5, 0.3125, 1.0, 0.2812, 1.0, 0.2812, 0.5, 0.2812, 0.5, 0.2812, 1.0, 0.25, 1.0, 0.25, 0.5, 0.25, 0.5, 0.25, 1.0, 0.2188, 1.0, 0.2188, 0.5, 0.2188, 0.5, 0.2188, 1.0, 0.1875, 1.0, 0.1875, 0.5, 0.1875, 0.5, 0.1875, 1.0, 0.1562, 1.0, 0.1562, 0.5, 0.1562, 0.5, 0.1562, 1.0, 0.125, 1.0, 0.125, 0.5, 0.125, 0.5, 0.125, 1.0, 0.09375, 1.0, 0.09375, 0.5, 0.09375, 0.5, 0.09375, 1.0, 0.0625, 1.0, 0.0625, 0.5, 0.2968, 0.4854, 0.25, 0.49, 0.2032, 0.4854, 0.1582, 0.4717, 0.1167, 0.4496, 0.08029, 0.4197, 0.05045, 0.3833, 0.02827, 0.3418, 0.01461, 0.2968, 0.01, 0.25, 0.01461, 0.2032, 0.02827, 0.1582, 0.05045, 0.1167, 0.08029, 0.08029, 0.1167, 0.05045, 0.1582, 0.02827, 0.2032, 0.01461, 0.25, 0.01, 0.2968, 0.01461, 0.3418, 0.02827, 0.3833, 0.05045, 0.4197, 0.08029, 0.4496, 0.1167, 0.4717, 0.1582, 0.4854, 0.2032, 0.49, 0.25, 0.4854, 0.2968, 0.4717, 0.3418, 0.4496, 0.3833, 0.4197, 0.4197, 0.3833, 0.4496, 0.3418, 0.4717, 0.0625, 0.5, 0.0625, 1.0, 0.03125, 1.0, 0.03125, 0.5, 0.03125, 0.5, 0.03125, 1.0, 0.0, 1.0, 0.0, 0.5, 0.75, 0.49, 0.7968, 0.4854, 0.8418, 0.4717, 0.8833, 0.4496, 0.9197, 0.4197, 0.9496, 0.3833, 0.9717, 0.3418, 0.9854, 0.2968, 0.99, 0.25, 0.9854, 0.2032, 0.9717, 0.1582, 0.9496, 0.1167, 0.9197, 0.08029, 0.8833, 0.05045, 0.8418, 0.02827, 0.7968, 0.01461, 0.75, 0.01, 0.7032, 0.01461, 0.6582, 0.02827, 0.6167, 0.05045, 0.5803, 0.08029, 0.5504, 0.1167, 0.5283, 0.1582, 0.5146, 0.2032, 0.51, 0.25, 0.5146, 0.2968, 0.5283, 0.3418, 0.5504, 0.3833, 0.5803, 0.4197, 0.6167, 0.4496, 0.6582, 0.4717, 0.7032, 0.4854])
me_cylinder_005.materials.append(mat_material_001)
me_cylinder_005.use_remesh_fix_poles = True
me_cylinder_005.use_remesh_preserve_attributes = False
me_cylinder_005.use_mirror_vertex_groups = False
me_cylinder_005.update()

# ---- objects
ob_light = bpy.data.objects.new('Light', light_light)
ob_camera = bpy.data.objects.new('Camera', cam_camera)
ob_frame = bpy.data.objects.new('frame', me_cube_001)
ob_door = bpy.data.objects.new('door', me_cube_002)
ob_hinge_part = bpy.data.objects.new('Hinge Part', me_cylinder)
ob_hinge_part_001 = bpy.data.objects.new('Hinge Part.001', me_cylinder_001)
ob_hinge_part_002 = bpy.data.objects.new('Hinge Part.002', me_cylinder_002)
ob_hinge_part_003 = bpy.data.objects.new('Hinge Part.003', me_cylinder_003)
ob_hinge_part_004 = bpy.data.objects.new('Hinge Part.004', me_cylinder_004)
ob_hinge_part_005 = bpy.data.objects.new('Hinge Part.005', me_cylinder_005)

# ---- transforms, parenting, visibility, modifiers, constraints
ob_light.location = (4.076, 1.005, 5.904)
ob_light.rotation_euler = (0.6503, 0.05522, 1.866)
ob_light.lock_rotations_4d = False
ob_light.empty_display_type = 'ARROWS'
ob_light.color = (0.0, 0.0, 0.0, 0.0)
ob_light.lineart.crease_threshold = 0.0
ob_camera.location = (7.359, -6.926, 4.958)
ob_camera.rotation_euler = (1.109, 0.0, 0.8149)
ob_camera.lock_rotations_4d = False
ob_camera.empty_display_type = 'ARROWS'
ob_camera.color = (0.0, 0.0, 0.0, 0.0)
ob_camera.display_type = 'WIRE'
ob_camera.lineart.crease_threshold = 0.0
ob_frame.location = (-1.011, 2.007, 0.0)
ob_frame.lineart.crease_threshold = 0.0
ob_door.location = (0.0, 0.06124, 0.73)
ob_door.rotation_euler = (-0.3173, -0.0, 0.0)
ob_door.scale = (1.973, 1.973, 0.1018)
ob_door.lineart.crease_threshold = 0.0
ob_hinge_part.location = (-1.405, 1.981, 0.218)
ob_hinge_part.scale = (0.898, 1.0, 1.0)
ob_hinge_part.lineart.crease_threshold = 0.0
ob_hinge_part_001.location = (-1.299, 1.981, 0.218)
ob_hinge_part_001.scale = (0.2795, 1.084, 1.16)
ob_hinge_part_001.lineart.crease_threshold = 0.0
ob_hinge_part_002.location = (-1.193, 1.981, 0.218)
ob_hinge_part_002.scale = (0.898, 1.0, 1.0)
ob_hinge_part_002.lineart.crease_threshold = 0.0
ob_hinge_part_003.location = (1.181, 1.981, 0.218)
ob_hinge_part_003.scale = (0.898, 1.0, 1.0)
ob_hinge_part_003.lineart.crease_threshold = 0.0
ob_hinge_part_004.location = (1.287, 1.981, 0.218)
ob_hinge_part_004.scale = (0.2795, 1.084, 1.16)
ob_hinge_part_004.lineart.crease_threshold = 0.0
ob_hinge_part_005.location = (1.392, 1.981, 0.218)
ob_hinge_part_005.scale = (0.898, 1.0, 1.0)
ob_hinge_part_005.lineart.crease_threshold = 0.0

# ---- collection membership
col_collection.objects.link(ob_light)
col_collection.objects.link(ob_camera)
col_collection.objects.link(ob_frame)
col_collection.objects.link(ob_door)
col_hinge.objects.link(ob_hinge_part)
col_hinge.objects.link(ob_hinge_part_001)
col_hinge.objects.link(ob_hinge_part_002)
col_hinge_001.objects.link(ob_hinge_part_003)
col_hinge_001.objects.link(ob_hinge_part_004)
col_hinge_001.objects.link(ob_hinge_part_005)

# ---- scene / render settings (as saved in the file)
scene.camera = ob_camera
scene.frame_start = 1; scene.frame_end = 250; scene.frame_set(1)
scene.render.engine = 'BLENDER_EEVEE_NEXT'
scene.cycles.use_denoising = False
scene.cycles.samples = 128
scene.cycles.sampling_pattern = 'TABULATED_SOBOL'
scene.cycles.use_adaptive_sampling = False
scene.cycles.use_light_tree = False
scene.view_settings.view_transform = 'Filmic'
bpy.context.view_layer.update()
